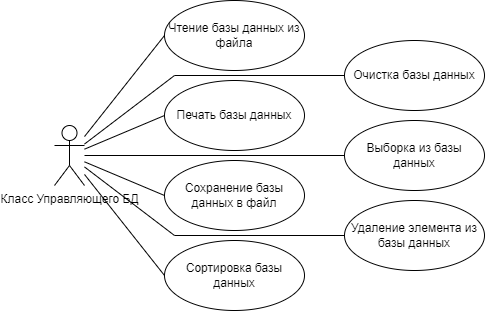

The diagram above was exported from draw.io. Its source (the exported page's mxGraphModel, read from the mxfile embedded in the PNG):
<mxGraphModel dx="2837" dy="714" grid="1" gridSize="10" guides="1" tooltips="1" connect="1" arrows="1" fold="1" page="1" pageScale="1" pageWidth="827" pageHeight="1169" math="0" shadow="0">
  <root>
    <mxCell id="0" />
    <mxCell id="1" parent="0" />
    <mxCell id="2" value="Класс Управляющего БД" style="shape=umlActor;verticalLabelPosition=bottom;verticalAlign=top;html=1;" vertex="1" parent="1">
      <mxGeometry x="90" y="575" width="30" height="60" as="geometry" />
    </mxCell>
    <mxCell id="3" value="Чтение базы данных из файла" style="ellipse;whiteSpace=wrap;html=1;labelBackgroundColor=none;" vertex="1" parent="1">
      <mxGeometry x="200" y="450" width="140" height="70" as="geometry" />
    </mxCell>
    <mxCell id="4" value="Печать базы данных" style="ellipse;whiteSpace=wrap;html=1;labelBackgroundColor=none;" vertex="1" parent="1">
      <mxGeometry x="200" y="530" width="140" height="70" as="geometry" />
    </mxCell>
    <mxCell id="5" value="Сохранение базы данных в файл" style="ellipse;whiteSpace=wrap;html=1;labelBackgroundColor=none;" vertex="1" parent="1">
      <mxGeometry x="200" y="610" width="140" height="70" as="geometry" />
    </mxCell>
    <mxCell id="6" value="Сортировка базы данных" style="ellipse;whiteSpace=wrap;html=1;labelBackgroundColor=none;" vertex="1" parent="1">
      <mxGeometry x="200" y="690" width="140" height="70" as="geometry" />
    </mxCell>
    <mxCell id="7" value="Очистка базы данных" style="ellipse;whiteSpace=wrap;html=1;labelBackgroundColor=none;" vertex="1" parent="1">
      <mxGeometry x="380" y="490" width="140" height="70" as="geometry" />
    </mxCell>
    <mxCell id="8" value="Выборка из базы данных" style="ellipse;whiteSpace=wrap;html=1;labelBackgroundColor=none;" vertex="1" parent="1">
      <mxGeometry x="380" y="570" width="140" height="70" as="geometry" />
    </mxCell>
    <mxCell id="9" value="Удаление элемента из базы данных" style="ellipse;whiteSpace=wrap;html=1;labelBackgroundColor=none;" vertex="1" parent="1">
      <mxGeometry x="380" y="650" width="140" height="70" as="geometry" />
    </mxCell>
    <mxCell id="10" value="" style="endArrow=none;html=1;rounded=0;entryX=0;entryY=0.5;entryDx=0;entryDy=0;" edge="1" source="2" target="3" parent="1">
      <mxGeometry width="50" height="50" relative="1" as="geometry">
        <mxPoint x="150" y="510" as="sourcePoint" />
        <mxPoint x="230.0000000000001" y="657.3684210526317" as="targetPoint" />
      </mxGeometry>
    </mxCell>
    <mxCell id="11" value="" style="endArrow=none;html=1;rounded=0;entryX=0;entryY=0.5;entryDx=0;entryDy=0;" edge="1" source="2" target="4" parent="1">
      <mxGeometry width="50" height="50" relative="1" as="geometry">
        <mxPoint x="130" y="591.8421052631579" as="sourcePoint" />
        <mxPoint x="210" y="495" as="targetPoint" />
      </mxGeometry>
    </mxCell>
    <mxCell id="12" value="" style="endArrow=none;html=1;rounded=0;entryX=0;entryY=0.5;entryDx=0;entryDy=0;" edge="1" source="2" target="5" parent="1">
      <mxGeometry width="50" height="50" relative="1" as="geometry">
        <mxPoint x="130" y="604.4736842105262" as="sourcePoint" />
        <mxPoint x="210" y="575" as="targetPoint" />
      </mxGeometry>
    </mxCell>
    <mxCell id="13" value="" style="endArrow=none;html=1;rounded=0;entryX=0;entryY=0.5;entryDx=0;entryDy=0;" edge="1" source="2" target="6" parent="1">
      <mxGeometry width="50" height="50" relative="1" as="geometry">
        <mxPoint x="130" y="617.1052631578946" as="sourcePoint" />
        <mxPoint x="210" y="655" as="targetPoint" />
      </mxGeometry>
    </mxCell>
    <mxCell id="14" value="" style="endArrow=none;html=1;rounded=0;entryX=0;entryY=0.5;entryDx=0;entryDy=0;" edge="1" source="2" target="7" parent="1">
      <mxGeometry width="50" height="50" relative="1" as="geometry">
        <mxPoint x="130" y="629.7368421052629" as="sourcePoint" />
        <mxPoint x="210" y="735" as="targetPoint" />
        <Array as="points">
          <mxPoint x="210" y="525" />
        </Array>
      </mxGeometry>
    </mxCell>
    <mxCell id="15" value="" style="endArrow=none;html=1;rounded=0;entryX=0;entryY=0.5;entryDx=0;entryDy=0;" edge="1" source="2" target="8" parent="1">
      <mxGeometry width="50" height="50" relative="1" as="geometry">
        <mxPoint x="130" y="599.2857142857142" as="sourcePoint" />
        <mxPoint x="390" y="535" as="targetPoint" />
        <Array as="points" />
      </mxGeometry>
    </mxCell>
    <mxCell id="16" value="" style="endArrow=none;html=1;rounded=0;entryX=0;entryY=0.5;entryDx=0;entryDy=0;" edge="1" source="2" target="9" parent="1">
      <mxGeometry width="50" height="50" relative="1" as="geometry">
        <mxPoint x="130" y="615" as="sourcePoint" />
        <mxPoint x="390" y="615" as="targetPoint" />
        <Array as="points">
          <mxPoint x="210" y="685" />
        </Array>
      </mxGeometry>
    </mxCell>
  </root>
</mxGraphModel>